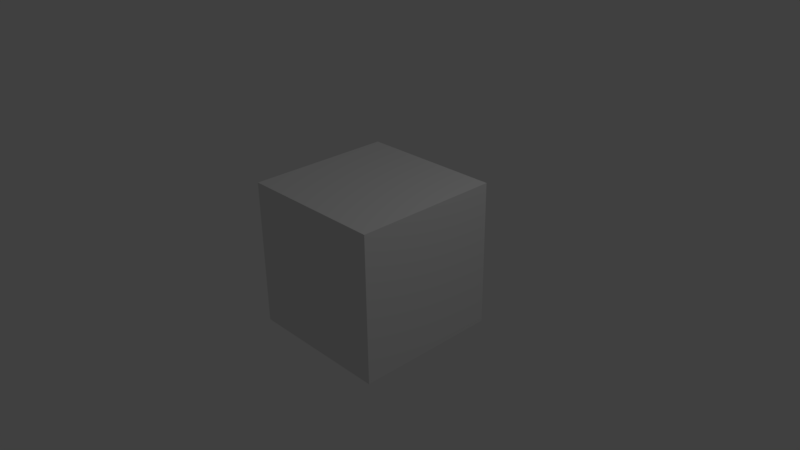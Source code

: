 # Source: Hex.blend  (saved by Blender 2.77.0; exported with 4.5.12 LTS)
import bpy
from mathutils import Matrix  # noqa: F401  (used for matrix-valued properties, if any)

bpy.ops.wm.read_factory_settings(use_empty=True)
scene = bpy.context.scene
scene.name = 'Scene'

# ---- collections
col_collection_1 = bpy.data.collections.new('Collection 1'); scene.collection.children.link(col_collection_1)

# ---- materials (node trees are filled in below, after node groups)
mat_material = bpy.data.materials.new('Material')
mat_material.alpha_threshold = 0.0
mat_material.use_transparent_shadow = False
mat_material.roughness = 0.5
mat_material.line_color = (0.0, 0.0, 0.0, 1.0)

# ---- material node trees

# ---- world
world_world = bpy.data.worlds.new('World'); scene.world = world_world
world_world.color = (0.05088, 0.05088, 0.05088)
world_world.use_sun_shadow = False
world_world.sun_shadow_jitter_overblur = 0.0
world_world.cycles.sampling_method = 'MANUAL'

# ---- cameras
cam_camera = bpy.data.cameras.new('Camera')
cam_camera.clip_end = 100.0
cam_camera.lens = 35.0
cam_camera.sensor_width = 32.0
cam_camera.sensor_height = 18.0
cam_camera.ortho_scale = 7.314
cam_camera.dof.focus_distance = 0.0
cam_camera.dof.aperture_fstop = 128.0

# ---- lights
light_lamp = bpy.data.lights.new('Lamp', 'POINT')
light_lamp.transmission_factor = 0.0
light_lamp.cutoff_distance = 30.0
light_lamp.energy = 100.0
light_lamp.shadow_buffer_clip_start = 1.001
light_lamp.shadow_soft_size = 0.1
light_lamp.shadow_maximum_resolution = 0.006
light_lamp.use_absolute_resolution = True

# ---- meshes
me_cube = bpy.data.meshes.new('Cube')
me_cube.from_pydata([(1.0, 1.0, -1.0), (1.0, -1.0, -1.0), (-1.0, -1.0, -1.0), (-1.0, 1.0, -1.0), (1.0, 1.0, 1.0), (1.0, -1.0, 1.0), (-1.0, -1.0, 1.0), (-1.0, 1.0, 1.0)], [], [(0, 1, 2, 3), (4, 7, 6, 5), (0, 4, 5, 1), (1, 5, 6, 2), (2, 6, 7, 3), (4, 0, 3, 7)])
me_cube.materials.append(mat_material)
me_cube.use_remesh_preserve_volume = False
me_cube.use_remesh_preserve_attributes = False
me_cube.use_mirror_vertex_groups = False
me_cube.update()

# ---- objects
ob_cube = bpy.data.objects.new('Cube', me_cube)
ob_lamp = bpy.data.objects.new('Lamp', light_lamp)
ob_camera = bpy.data.objects.new('Camera', cam_camera)

# ---- transforms, parenting, visibility, modifiers, constraints
ob_cube.location = (0.0, 0.0, 0.0)
ob_cube.lock_rotations_4d = False
ob_cube.empty_display_type = 'ARROWS'
ob_cube.lineart.crease_threshold = 0.0
ob_lamp.location = (4.076, 1.005, 5.904)
ob_lamp.rotation_euler = (0.6503, 0.05522, 1.866)
ob_lamp.lock_rotations_4d = False
ob_lamp.empty_display_type = 'ARROWS'
ob_lamp.color = (0.0, 0.0, 0.0, 0.0)
ob_lamp.lineart.crease_threshold = 0.0
ob_camera.location = (7.481, -6.508, 5.344)
ob_camera.rotation_euler = (1.109, 0.01082, 0.8149)
ob_camera.lock_rotations_4d = False
ob_camera.empty_display_type = 'ARROWS'
ob_camera.color = (0.0, 0.0, 0.0, 0.0)
ob_camera.display_type = 'WIRE'
ob_camera.lineart.crease_threshold = 0.0

# ---- collection membership
col_collection_1.objects.link(ob_cube)
col_collection_1.objects.link(ob_lamp)
col_collection_1.objects.link(ob_camera)

# ---- scene / render settings (as saved in the file)
scene.camera = ob_camera
scene.frame_start = 1; scene.frame_end = 250; scene.frame_set(1)
scene.render.engine = 'BLENDER_EEVEE_NEXT'
scene.render.resolution_percentage = 50
scene.render.dither_intensity = 0.0
scene.cycles.use_denoising = False
scene.cycles.samples = 128
scene.cycles.sampling_pattern = 'TABULATED_SOBOL'
scene.cycles.light_sampling_threshold = 0.0
scene.cycles.use_adaptive_sampling = False
scene.cycles.use_light_tree = False
scene.cycles.blur_glossy = 0.0
scene.cycles.sample_clamp_indirect = 0.0
scene.view_settings.view_transform = 'Standard'
bpy.context.view_layer.update()
